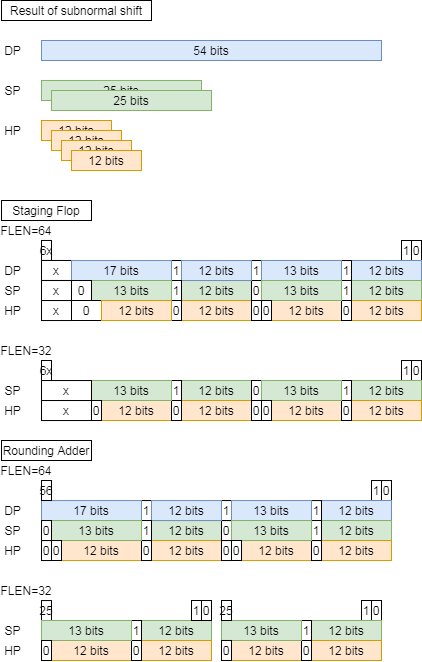

The diagram above was exported from draw.io. Its source (the exported page's mxGraphModel, read from the mxfile embedded in the PNG):
<mxGraphModel dx="1373" dy="1059" grid="1" gridSize="10" guides="1" tooltips="1" connect="1" arrows="1" fold="1" page="1" pageScale="1" pageWidth="827" pageHeight="1169" math="0" shadow="0">
  <root>
    <mxCell id="0" />
    <mxCell id="1" parent="0" />
    <mxCell id="2" value="Rounding Adder" style="text;html=1;fillColor=none;align=center;verticalAlign=middle;whiteSpace=wrap;rounded=0;strokeColor=#000000;" vertex="1" parent="1">
      <mxGeometry x="2840" y="480" width="90" height="20" as="geometry" />
    </mxCell>
    <mxCell id="3" value="FLEN=64" style="text;html=1;strokeColor=none;fillColor=none;align=center;verticalAlign=middle;whiteSpace=wrap;rounded=0;" vertex="1" parent="1">
      <mxGeometry x="2840" y="500" width="50" height="20" as="geometry" />
    </mxCell>
    <mxCell id="4" value="Staging Flop" style="text;html=1;fillColor=none;align=center;verticalAlign=middle;whiteSpace=wrap;rounded=0;strokeColor=#000000;" vertex="1" parent="1">
      <mxGeometry x="2840" y="240" width="90" height="20" as="geometry" />
    </mxCell>
    <mxCell id="5" value="FLEN=64" style="text;html=1;strokeColor=none;fillColor=none;align=center;verticalAlign=middle;whiteSpace=wrap;rounded=0;" vertex="1" parent="1">
      <mxGeometry x="2840" y="260" width="50" height="20" as="geometry" />
    </mxCell>
    <mxCell id="6" value="6x" style="rounded=0;whiteSpace=wrap;html=1;" vertex="1" parent="1">
      <mxGeometry x="2880" y="279.97" width="10" height="20" as="geometry" />
    </mxCell>
    <mxCell id="7" value="0" style="rounded=0;whiteSpace=wrap;html=1;" vertex="1" parent="1">
      <mxGeometry x="3250" y="280" width="10" height="20" as="geometry" />
    </mxCell>
    <mxCell id="8" value="1" style="rounded=0;whiteSpace=wrap;html=1;" vertex="1" parent="1">
      <mxGeometry x="3240" y="280" width="10" height="20" as="geometry" />
    </mxCell>
    <mxCell id="9" value="DP" style="text;html=1;strokeColor=none;fillColor=none;align=center;verticalAlign=middle;whiteSpace=wrap;rounded=0;" vertex="1" parent="1">
      <mxGeometry x="2840" y="300" width="23" height="20" as="geometry" />
    </mxCell>
    <mxCell id="10" value="SP" style="text;html=1;strokeColor=none;fillColor=none;align=center;verticalAlign=middle;whiteSpace=wrap;rounded=0;" vertex="1" parent="1">
      <mxGeometry x="2840" y="320.03" width="23" height="20" as="geometry" />
    </mxCell>
    <mxCell id="11" value="HP" style="text;html=1;strokeColor=none;fillColor=none;align=center;verticalAlign=middle;whiteSpace=wrap;rounded=0;" vertex="1" parent="1">
      <mxGeometry x="2840" y="340.03" width="23" height="20" as="geometry" />
    </mxCell>
    <mxCell id="12" value="FLEN=32" style="text;html=1;strokeColor=none;fillColor=none;align=center;verticalAlign=middle;whiteSpace=wrap;rounded=0;" vertex="1" parent="1">
      <mxGeometry x="2840" y="379.94000000000005" width="50" height="20" as="geometry" />
    </mxCell>
    <mxCell id="13" value="x" style="rounded=0;whiteSpace=wrap;html=1;" vertex="1" parent="1">
      <mxGeometry x="2880" y="299.97" width="30" height="20" as="geometry" />
    </mxCell>
    <mxCell id="14" value="6x" style="rounded=0;whiteSpace=wrap;html=1;" vertex="1" parent="1">
      <mxGeometry x="2880" y="400" width="10" height="20" as="geometry" />
    </mxCell>
    <mxCell id="15" value="0" style="rounded=0;whiteSpace=wrap;html=1;" vertex="1" parent="1">
      <mxGeometry x="3250" y="400.03" width="10" height="20" as="geometry" />
    </mxCell>
    <mxCell id="16" value="1" style="rounded=0;whiteSpace=wrap;html=1;" vertex="1" parent="1">
      <mxGeometry x="3240" y="400.03" width="10" height="20" as="geometry" />
    </mxCell>
    <mxCell id="17" value="12 bits" style="rounded=0;whiteSpace=wrap;html=1;fillColor=#dae8fc;strokeColor=#6c8ebf;" vertex="1" parent="1">
      <mxGeometry x="3190" y="300" width="70" height="20" as="geometry" />
    </mxCell>
    <mxCell id="18" value="12 bits" style="rounded=0;whiteSpace=wrap;html=1;fillColor=#d5e8d4;strokeColor=#82b366;" vertex="1" parent="1">
      <mxGeometry x="3020" y="320" width="70" height="20" as="geometry" />
    </mxCell>
    <mxCell id="19" value="12 bits" style="rounded=0;whiteSpace=wrap;html=1;fillColor=#d5e8d4;strokeColor=#82b366;" vertex="1" parent="1">
      <mxGeometry x="3190" y="320" width="70" height="20" as="geometry" />
    </mxCell>
    <mxCell id="20" value="12 bits" style="rounded=0;whiteSpace=wrap;html=1;fillColor=#ffe6cc;strokeColor=#d79b00;" vertex="1" parent="1">
      <mxGeometry x="3020" y="340" width="70" height="20" as="geometry" />
    </mxCell>
    <mxCell id="21" value="12 bits" style="rounded=0;whiteSpace=wrap;html=1;fillColor=#ffe6cc;strokeColor=#d79b00;" vertex="1" parent="1">
      <mxGeometry x="3110" y="340" width="70" height="20" as="geometry" />
    </mxCell>
    <mxCell id="22" value="12 bits" style="rounded=0;whiteSpace=wrap;html=1;fillColor=#ffe6cc;strokeColor=#d79b00;" vertex="1" parent="1">
      <mxGeometry x="3190" y="340" width="70" height="20" as="geometry" />
    </mxCell>
    <mxCell id="23" value="0" style="rounded=0;whiteSpace=wrap;html=1;" vertex="1" parent="1">
      <mxGeometry x="3180" y="340" width="10" height="20" as="geometry" />
    </mxCell>
    <mxCell id="24" value="0" style="rounded=0;whiteSpace=wrap;html=1;" vertex="1" parent="1">
      <mxGeometry x="3090" y="340" width="10" height="20" as="geometry" />
    </mxCell>
    <mxCell id="25" value="0" style="rounded=0;whiteSpace=wrap;html=1;" vertex="1" parent="1">
      <mxGeometry x="3090" y="320" width="10" height="20" as="geometry" />
    </mxCell>
    <mxCell id="26" value="0" style="rounded=0;whiteSpace=wrap;html=1;" vertex="1" parent="1">
      <mxGeometry x="3010" y="340" width="10" height="20" as="geometry" />
    </mxCell>
    <mxCell id="27" value="1" style="rounded=0;whiteSpace=wrap;html=1;" vertex="1" parent="1">
      <mxGeometry x="3180" y="300.03" width="10" height="20" as="geometry" />
    </mxCell>
    <mxCell id="28" value="1" style="rounded=0;whiteSpace=wrap;html=1;" vertex="1" parent="1">
      <mxGeometry x="3090" y="300.03" width="10" height="20" as="geometry" />
    </mxCell>
    <mxCell id="29" value="1" style="rounded=0;whiteSpace=wrap;html=1;" vertex="1" parent="1">
      <mxGeometry x="3010" y="300.03" width="10" height="20" as="geometry" />
    </mxCell>
    <mxCell id="30" value="13 bits" style="rounded=0;whiteSpace=wrap;html=1;fillColor=#dae8fc;strokeColor=#6c8ebf;" vertex="1" parent="1">
      <mxGeometry x="3100" y="300" width="80" height="20" as="geometry" />
    </mxCell>
    <mxCell id="31" value="12 bits" style="rounded=0;whiteSpace=wrap;html=1;fillColor=#dae8fc;strokeColor=#6c8ebf;" vertex="1" parent="1">
      <mxGeometry x="3020" y="300.03" width="70" height="20" as="geometry" />
    </mxCell>
    <mxCell id="32" value="17 bits" style="rounded=0;whiteSpace=wrap;html=1;fillColor=#dae8fc;strokeColor=#6c8ebf;" vertex="1" parent="1">
      <mxGeometry x="2910" y="300.03" width="100" height="20" as="geometry" />
    </mxCell>
    <mxCell id="33" value="1" style="rounded=0;whiteSpace=wrap;html=1;" vertex="1" parent="1">
      <mxGeometry x="3180" y="320" width="10" height="20" as="geometry" />
    </mxCell>
    <mxCell id="34" value="13 bits" style="rounded=0;whiteSpace=wrap;html=1;fillColor=#d5e8d4;strokeColor=#82b366;" vertex="1" parent="1">
      <mxGeometry x="3100" y="320" width="80" height="20" as="geometry" />
    </mxCell>
    <mxCell id="35" value="1" style="rounded=0;whiteSpace=wrap;html=1;" vertex="1" parent="1">
      <mxGeometry x="3010" y="320" width="10" height="20" as="geometry" />
    </mxCell>
    <mxCell id="36" value="13 bits" style="rounded=0;whiteSpace=wrap;html=1;fillColor=#d5e8d4;strokeColor=#82b366;" vertex="1" parent="1">
      <mxGeometry x="2930" y="320" width="80" height="20" as="geometry" />
    </mxCell>
    <mxCell id="37" value="0" style="rounded=0;whiteSpace=wrap;html=1;" vertex="1" parent="1">
      <mxGeometry x="3100" y="340" width="10" height="20" as="geometry" />
    </mxCell>
    <mxCell id="38" value="x" style="rounded=0;whiteSpace=wrap;html=1;" vertex="1" parent="1">
      <mxGeometry x="2880" y="320.03" width="30" height="20" as="geometry" />
    </mxCell>
    <mxCell id="39" value="x" style="rounded=0;whiteSpace=wrap;html=1;" vertex="1" parent="1">
      <mxGeometry x="2880" y="340.03" width="30" height="20" as="geometry" />
    </mxCell>
    <mxCell id="40" value="Result of subnormal shift" style="text;html=1;fillColor=none;align=center;verticalAlign=middle;whiteSpace=wrap;rounded=0;strokeColor=#000000;" vertex="1" parent="1">
      <mxGeometry x="2840" y="40" width="150" height="20" as="geometry" />
    </mxCell>
    <mxCell id="41" value="54 bits" style="rounded=0;whiteSpace=wrap;html=1;fillColor=#dae8fc;strokeColor=#6c8ebf;" vertex="1" parent="1">
      <mxGeometry x="2880" y="80.00000000000003" width="340" height="20" as="geometry" />
    </mxCell>
    <mxCell id="42" value="25 bits" style="rounded=0;whiteSpace=wrap;html=1;fillColor=#d5e8d4;strokeColor=#82b366;" vertex="1" parent="1">
      <mxGeometry x="2880" y="119.97000000000003" width="160" height="20" as="geometry" />
    </mxCell>
    <mxCell id="43" value="12 bits" style="rounded=0;whiteSpace=wrap;html=1;fillColor=#ffe6cc;strokeColor=#d79b00;" vertex="1" parent="1">
      <mxGeometry x="2880" y="160" width="70" height="20" as="geometry" />
    </mxCell>
    <mxCell id="44" value="25 bits" style="rounded=0;whiteSpace=wrap;html=1;fillColor=#d5e8d4;strokeColor=#82b366;" vertex="1" parent="1">
      <mxGeometry x="2890" y="130.00000000000003" width="160" height="20" as="geometry" />
    </mxCell>
    <mxCell id="45" value="DP" style="text;html=1;strokeColor=none;fillColor=none;align=center;verticalAlign=middle;whiteSpace=wrap;rounded=0;" vertex="1" parent="1">
      <mxGeometry x="2840" y="80" width="23" height="20" as="geometry" />
    </mxCell>
    <mxCell id="46" value="SP" style="text;html=1;strokeColor=none;fillColor=none;align=center;verticalAlign=middle;whiteSpace=wrap;rounded=0;" vertex="1" parent="1">
      <mxGeometry x="2840" y="120.02999999999997" width="23" height="20" as="geometry" />
    </mxCell>
    <mxCell id="47" value="HP" style="text;html=1;strokeColor=none;fillColor=none;align=center;verticalAlign=middle;whiteSpace=wrap;rounded=0;" vertex="1" parent="1">
      <mxGeometry x="2840" y="159.99999999999997" width="23" height="20" as="geometry" />
    </mxCell>
    <mxCell id="48" value="0" style="rounded=0;whiteSpace=wrap;html=1;" vertex="1" parent="1">
      <mxGeometry x="2910" y="340" width="30" height="20" as="geometry" />
    </mxCell>
    <mxCell id="49" value="0" style="rounded=0;whiteSpace=wrap;html=1;" vertex="1" parent="1">
      <mxGeometry x="2910" y="320" width="20" height="20" as="geometry" />
    </mxCell>
    <mxCell id="50" value="0" style="rounded=0;whiteSpace=wrap;html=1;" vertex="1" parent="1">
      <mxGeometry x="3220" y="520.03" width="10" height="20" as="geometry" />
    </mxCell>
    <mxCell id="51" value="1" style="rounded=0;whiteSpace=wrap;html=1;" vertex="1" parent="1">
      <mxGeometry x="3210" y="520.03" width="10" height="20" as="geometry" />
    </mxCell>
    <mxCell id="52" value="DP" style="text;html=1;strokeColor=none;fillColor=none;align=center;verticalAlign=middle;whiteSpace=wrap;rounded=0;" vertex="1" parent="1">
      <mxGeometry x="2840" y="540.03" width="23" height="20" as="geometry" />
    </mxCell>
    <mxCell id="53" value="SP" style="text;html=1;strokeColor=none;fillColor=none;align=center;verticalAlign=middle;whiteSpace=wrap;rounded=0;" vertex="1" parent="1">
      <mxGeometry x="2840" y="560.06" width="23" height="20" as="geometry" />
    </mxCell>
    <mxCell id="54" value="HP" style="text;html=1;strokeColor=none;fillColor=none;align=center;verticalAlign=middle;whiteSpace=wrap;rounded=0;" vertex="1" parent="1">
      <mxGeometry x="2840" y="580.06" width="23" height="20" as="geometry" />
    </mxCell>
    <mxCell id="55" value="12 bits" style="rounded=0;whiteSpace=wrap;html=1;fillColor=#dae8fc;strokeColor=#6c8ebf;" vertex="1" parent="1">
      <mxGeometry x="3160" y="540.03" width="70" height="20" as="geometry" />
    </mxCell>
    <mxCell id="56" value="12 bits" style="rounded=0;whiteSpace=wrap;html=1;fillColor=#d5e8d4;strokeColor=#82b366;" vertex="1" parent="1">
      <mxGeometry x="2990" y="560.03" width="70" height="20" as="geometry" />
    </mxCell>
    <mxCell id="57" value="12 bits" style="rounded=0;whiteSpace=wrap;html=1;fillColor=#ffe6cc;strokeColor=#d79b00;" vertex="1" parent="1">
      <mxGeometry x="2900" y="580.03" width="80" height="20" as="geometry" />
    </mxCell>
    <mxCell id="58" value="12 bits" style="rounded=0;whiteSpace=wrap;html=1;fillColor=#d5e8d4;strokeColor=#82b366;" vertex="1" parent="1">
      <mxGeometry x="3160" y="560.03" width="70" height="20" as="geometry" />
    </mxCell>
    <mxCell id="59" value="12 bits" style="rounded=0;whiteSpace=wrap;html=1;fillColor=#ffe6cc;strokeColor=#d79b00;" vertex="1" parent="1">
      <mxGeometry x="2990" y="580.03" width="70" height="20" as="geometry" />
    </mxCell>
    <mxCell id="60" value="12 bits" style="rounded=0;whiteSpace=wrap;html=1;fillColor=#ffe6cc;strokeColor=#d79b00;" vertex="1" parent="1">
      <mxGeometry x="3080" y="580.03" width="70" height="20" as="geometry" />
    </mxCell>
    <mxCell id="61" value="12 bits" style="rounded=0;whiteSpace=wrap;html=1;fillColor=#ffe6cc;strokeColor=#d79b00;" vertex="1" parent="1">
      <mxGeometry x="3160" y="580.03" width="70" height="20" as="geometry" />
    </mxCell>
    <mxCell id="62" value="0" style="rounded=0;whiteSpace=wrap;html=1;" vertex="1" parent="1">
      <mxGeometry x="3150" y="580.03" width="10" height="20" as="geometry" />
    </mxCell>
    <mxCell id="63" value="0" style="rounded=0;whiteSpace=wrap;html=1;" vertex="1" parent="1">
      <mxGeometry x="3060" y="580.03" width="10" height="20" as="geometry" />
    </mxCell>
    <mxCell id="64" value="0" style="rounded=0;whiteSpace=wrap;html=1;" vertex="1" parent="1">
      <mxGeometry x="3060" y="560.03" width="10" height="20" as="geometry" />
    </mxCell>
    <mxCell id="65" value="0" style="rounded=0;whiteSpace=wrap;html=1;" vertex="1" parent="1">
      <mxGeometry x="2980" y="580.03" width="10" height="20" as="geometry" />
    </mxCell>
    <mxCell id="66" value="1" style="rounded=0;whiteSpace=wrap;html=1;" vertex="1" parent="1">
      <mxGeometry x="3150" y="540.06" width="10" height="20" as="geometry" />
    </mxCell>
    <mxCell id="67" value="1" style="rounded=0;whiteSpace=wrap;html=1;" vertex="1" parent="1">
      <mxGeometry x="3060" y="540.06" width="10" height="20" as="geometry" />
    </mxCell>
    <mxCell id="68" value="1" style="rounded=0;whiteSpace=wrap;html=1;" vertex="1" parent="1">
      <mxGeometry x="2980" y="540.06" width="10" height="20" as="geometry" />
    </mxCell>
    <mxCell id="69" value="13 bits" style="rounded=0;whiteSpace=wrap;html=1;fillColor=#dae8fc;strokeColor=#6c8ebf;" vertex="1" parent="1">
      <mxGeometry x="3070" y="540.03" width="80" height="20" as="geometry" />
    </mxCell>
    <mxCell id="70" value="12 bits" style="rounded=0;whiteSpace=wrap;html=1;fillColor=#dae8fc;strokeColor=#6c8ebf;" vertex="1" parent="1">
      <mxGeometry x="2990" y="540.06" width="70" height="20" as="geometry" />
    </mxCell>
    <mxCell id="71" value="17 bits" style="rounded=0;whiteSpace=wrap;html=1;fillColor=#dae8fc;strokeColor=#6c8ebf;" vertex="1" parent="1">
      <mxGeometry x="2880" y="540.06" width="100" height="20" as="geometry" />
    </mxCell>
    <mxCell id="72" value="1" style="rounded=0;whiteSpace=wrap;html=1;" vertex="1" parent="1">
      <mxGeometry x="3150" y="560.03" width="10" height="20" as="geometry" />
    </mxCell>
    <mxCell id="73" value="13 bits" style="rounded=0;whiteSpace=wrap;html=1;fillColor=#d5e8d4;strokeColor=#82b366;" vertex="1" parent="1">
      <mxGeometry x="3070" y="560.03" width="80" height="20" as="geometry" />
    </mxCell>
    <mxCell id="74" value="1" style="rounded=0;whiteSpace=wrap;html=1;" vertex="1" parent="1">
      <mxGeometry x="2980" y="560.03" width="10" height="20" as="geometry" />
    </mxCell>
    <mxCell id="75" value="13 bits" style="rounded=0;whiteSpace=wrap;html=1;fillColor=#d5e8d4;strokeColor=#82b366;" vertex="1" parent="1">
      <mxGeometry x="2890" y="560.03" width="90" height="20" as="geometry" />
    </mxCell>
    <mxCell id="76" value="0" style="rounded=0;whiteSpace=wrap;html=1;" vertex="1" parent="1">
      <mxGeometry x="2880" y="580.03" width="10" height="20" as="geometry" />
    </mxCell>
    <mxCell id="77" value="0" style="rounded=0;whiteSpace=wrap;html=1;" vertex="1" parent="1">
      <mxGeometry x="2880" y="560.03" width="10" height="20" as="geometry" />
    </mxCell>
    <mxCell id="78" value="FLEN=32" style="text;html=1;strokeColor=none;fillColor=none;align=center;verticalAlign=middle;whiteSpace=wrap;rounded=0;" vertex="1" parent="1">
      <mxGeometry x="2840" y="620" width="50" height="20" as="geometry" />
    </mxCell>
    <mxCell id="79" value="25" style="rounded=0;whiteSpace=wrap;html=1;" vertex="1" parent="1">
      <mxGeometry x="2880" y="640.06" width="10" height="20" as="geometry" />
    </mxCell>
    <mxCell id="80" value="0" style="rounded=0;whiteSpace=wrap;html=1;" vertex="1" parent="1">
      <mxGeometry x="3210" y="639.9999999999999" width="10" height="20" as="geometry" />
    </mxCell>
    <mxCell id="81" value="1" style="rounded=0;whiteSpace=wrap;html=1;" vertex="1" parent="1">
      <mxGeometry x="3200" y="639.9999999999999" width="10" height="20" as="geometry" />
    </mxCell>
    <mxCell id="82" value="56" style="rounded=0;whiteSpace=wrap;html=1;" vertex="1" parent="1">
      <mxGeometry x="2880" y="520" width="10" height="20" as="geometry" />
    </mxCell>
    <mxCell id="83" value="12 bits" style="rounded=0;whiteSpace=wrap;html=1;fillColor=#ffe6cc;strokeColor=#d79b00;" vertex="1" parent="1">
      <mxGeometry x="2890" y="170" width="70" height="20" as="geometry" />
    </mxCell>
    <mxCell id="84" value="12 bits" style="rounded=0;whiteSpace=wrap;html=1;fillColor=#ffe6cc;strokeColor=#d79b00;" vertex="1" parent="1">
      <mxGeometry x="2900" y="180" width="70" height="20" as="geometry" />
    </mxCell>
    <mxCell id="85" value="12 bits" style="rounded=0;whiteSpace=wrap;html=1;fillColor=#ffe6cc;strokeColor=#d79b00;" vertex="1" parent="1">
      <mxGeometry x="2910" y="190" width="70" height="20" as="geometry" />
    </mxCell>
    <mxCell id="86" value="SP" style="text;html=1;strokeColor=none;fillColor=none;align=center;verticalAlign=middle;whiteSpace=wrap;rounded=0;" vertex="1" parent="1">
      <mxGeometry x="2840" y="420.03" width="23" height="20" as="geometry" />
    </mxCell>
    <mxCell id="87" value="HP" style="text;html=1;strokeColor=none;fillColor=none;align=center;verticalAlign=middle;whiteSpace=wrap;rounded=0;" vertex="1" parent="1">
      <mxGeometry x="2840" y="440.03" width="23" height="20" as="geometry" />
    </mxCell>
    <mxCell id="88" value="12 bits" style="rounded=0;whiteSpace=wrap;html=1;fillColor=#d5e8d4;strokeColor=#82b366;" vertex="1" parent="1">
      <mxGeometry x="3020" y="420" width="70" height="20" as="geometry" />
    </mxCell>
    <mxCell id="89" value="12 bits" style="rounded=0;whiteSpace=wrap;html=1;fillColor=#ffe6cc;strokeColor=#d79b00;" vertex="1" parent="1">
      <mxGeometry x="2940" y="440" width="70" height="20" as="geometry" />
    </mxCell>
    <mxCell id="90" value="12 bits" style="rounded=0;whiteSpace=wrap;html=1;fillColor=#d5e8d4;strokeColor=#82b366;" vertex="1" parent="1">
      <mxGeometry x="3190" y="420" width="70" height="20" as="geometry" />
    </mxCell>
    <mxCell id="91" value="12 bits" style="rounded=0;whiteSpace=wrap;html=1;fillColor=#ffe6cc;strokeColor=#d79b00;" vertex="1" parent="1">
      <mxGeometry x="3020" y="440" width="70" height="20" as="geometry" />
    </mxCell>
    <mxCell id="92" value="12 bits" style="rounded=0;whiteSpace=wrap;html=1;fillColor=#ffe6cc;strokeColor=#d79b00;" vertex="1" parent="1">
      <mxGeometry x="3110" y="440" width="70" height="20" as="geometry" />
    </mxCell>
    <mxCell id="93" value="12 bits" style="rounded=0;whiteSpace=wrap;html=1;fillColor=#ffe6cc;strokeColor=#d79b00;" vertex="1" parent="1">
      <mxGeometry x="3190" y="440" width="70" height="20" as="geometry" />
    </mxCell>
    <mxCell id="94" value="0" style="rounded=0;whiteSpace=wrap;html=1;" vertex="1" parent="1">
      <mxGeometry x="3180" y="440" width="10" height="20" as="geometry" />
    </mxCell>
    <mxCell id="95" value="0" style="rounded=0;whiteSpace=wrap;html=1;" vertex="1" parent="1">
      <mxGeometry x="3090" y="440" width="10" height="20" as="geometry" />
    </mxCell>
    <mxCell id="96" value="0" style="rounded=0;whiteSpace=wrap;html=1;" vertex="1" parent="1">
      <mxGeometry x="3090" y="420" width="10" height="20" as="geometry" />
    </mxCell>
    <mxCell id="97" value="0" style="rounded=0;whiteSpace=wrap;html=1;" vertex="1" parent="1">
      <mxGeometry x="3010" y="440" width="10" height="20" as="geometry" />
    </mxCell>
    <mxCell id="98" value="1" style="rounded=0;whiteSpace=wrap;html=1;" vertex="1" parent="1">
      <mxGeometry x="3180" y="420" width="10" height="20" as="geometry" />
    </mxCell>
    <mxCell id="99" value="13 bits" style="rounded=0;whiteSpace=wrap;html=1;fillColor=#d5e8d4;strokeColor=#82b366;" vertex="1" parent="1">
      <mxGeometry x="3100" y="420" width="80" height="20" as="geometry" />
    </mxCell>
    <mxCell id="100" value="1" style="rounded=0;whiteSpace=wrap;html=1;" vertex="1" parent="1">
      <mxGeometry x="3010" y="420" width="10" height="20" as="geometry" />
    </mxCell>
    <mxCell id="101" value="13 bits" style="rounded=0;whiteSpace=wrap;html=1;fillColor=#d5e8d4;strokeColor=#82b366;" vertex="1" parent="1">
      <mxGeometry x="2930" y="420" width="80" height="20" as="geometry" />
    </mxCell>
    <mxCell id="102" value="0" style="rounded=0;whiteSpace=wrap;html=1;" vertex="1" parent="1">
      <mxGeometry x="3100" y="440" width="10" height="20" as="geometry" />
    </mxCell>
    <mxCell id="103" value="x" style="rounded=0;whiteSpace=wrap;html=1;" vertex="1" parent="1">
      <mxGeometry x="2880" y="420.03" width="50" height="20" as="geometry" />
    </mxCell>
    <mxCell id="104" value="x" style="rounded=0;whiteSpace=wrap;html=1;" vertex="1" parent="1">
      <mxGeometry x="2880" y="440.03" width="50" height="20" as="geometry" />
    </mxCell>
    <mxCell id="105" value="0" style="rounded=0;whiteSpace=wrap;html=1;" vertex="1" parent="1">
      <mxGeometry x="2930" y="440" width="10" height="20" as="geometry" />
    </mxCell>
    <mxCell id="106" value="0" style="rounded=0;whiteSpace=wrap;html=1;" vertex="1" parent="1">
      <mxGeometry x="3070" y="580" width="10" height="20" as="geometry" />
    </mxCell>
    <mxCell id="107" value="SP" style="text;html=1;strokeColor=none;fillColor=none;align=center;verticalAlign=middle;whiteSpace=wrap;rounded=0;" vertex="1" parent="1">
      <mxGeometry x="2840" y="660.03" width="23" height="20" as="geometry" />
    </mxCell>
    <mxCell id="108" value="HP" style="text;html=1;strokeColor=none;fillColor=none;align=center;verticalAlign=middle;whiteSpace=wrap;rounded=0;" vertex="1" parent="1">
      <mxGeometry x="2840" y="680.03" width="23" height="20" as="geometry" />
    </mxCell>
    <mxCell id="109" value="12 bits" style="rounded=0;whiteSpace=wrap;html=1;fillColor=#d5e8d4;strokeColor=#82b366;" vertex="1" parent="1">
      <mxGeometry x="2980" y="660" width="70" height="20" as="geometry" />
    </mxCell>
    <mxCell id="110" value="12 bits" style="rounded=0;whiteSpace=wrap;html=1;fillColor=#ffe6cc;strokeColor=#d79b00;" vertex="1" parent="1">
      <mxGeometry x="2890" y="680" width="80" height="20" as="geometry" />
    </mxCell>
    <mxCell id="111" value="12 bits" style="rounded=0;whiteSpace=wrap;html=1;fillColor=#d5e8d4;strokeColor=#82b366;" vertex="1" parent="1">
      <mxGeometry x="3150" y="660" width="70" height="20" as="geometry" />
    </mxCell>
    <mxCell id="112" value="12 bits" style="rounded=0;whiteSpace=wrap;html=1;fillColor=#ffe6cc;strokeColor=#d79b00;" vertex="1" parent="1">
      <mxGeometry x="2980" y="680" width="70" height="20" as="geometry" />
    </mxCell>
    <mxCell id="113" value="12 bits" style="rounded=0;whiteSpace=wrap;html=1;fillColor=#ffe6cc;strokeColor=#d79b00;" vertex="1" parent="1">
      <mxGeometry x="3070" y="680" width="70" height="20" as="geometry" />
    </mxCell>
    <mxCell id="114" value="12 bits" style="rounded=0;whiteSpace=wrap;html=1;fillColor=#ffe6cc;strokeColor=#d79b00;" vertex="1" parent="1">
      <mxGeometry x="3150" y="680" width="70" height="20" as="geometry" />
    </mxCell>
    <mxCell id="115" value="0" style="rounded=0;whiteSpace=wrap;html=1;" vertex="1" parent="1">
      <mxGeometry x="3140" y="680" width="10" height="20" as="geometry" />
    </mxCell>
    <mxCell id="116" value="0" style="rounded=0;whiteSpace=wrap;html=1;" vertex="1" parent="1">
      <mxGeometry x="2970" y="680" width="10" height="20" as="geometry" />
    </mxCell>
    <mxCell id="117" value="1" style="rounded=0;whiteSpace=wrap;html=1;" vertex="1" parent="1">
      <mxGeometry x="3140" y="660" width="10" height="20" as="geometry" />
    </mxCell>
    <mxCell id="118" value="13 bits" style="rounded=0;whiteSpace=wrap;html=1;fillColor=#d5e8d4;strokeColor=#82b366;" vertex="1" parent="1">
      <mxGeometry x="3060" y="660" width="80" height="20" as="geometry" />
    </mxCell>
    <mxCell id="119" value="1" style="rounded=0;whiteSpace=wrap;html=1;" vertex="1" parent="1">
      <mxGeometry x="2970" y="660" width="10" height="20" as="geometry" />
    </mxCell>
    <mxCell id="120" value="13 bits" style="rounded=0;whiteSpace=wrap;html=1;fillColor=#d5e8d4;strokeColor=#82b366;" vertex="1" parent="1">
      <mxGeometry x="2880" y="660" width="90" height="20" as="geometry" />
    </mxCell>
    <mxCell id="121" value="0" style="rounded=0;whiteSpace=wrap;html=1;" vertex="1" parent="1">
      <mxGeometry x="2880" y="680" width="10" height="20" as="geometry" />
    </mxCell>
    <mxCell id="122" value="0" style="rounded=0;whiteSpace=wrap;html=1;" vertex="1" parent="1">
      <mxGeometry x="3060" y="679.97" width="10" height="20" as="geometry" />
    </mxCell>
    <mxCell id="123" value="0" style="rounded=0;whiteSpace=wrap;html=1;" vertex="1" parent="1">
      <mxGeometry x="3040" y="639.9999999999999" width="10" height="20" as="geometry" />
    </mxCell>
    <mxCell id="124" value="1" style="rounded=0;whiteSpace=wrap;html=1;" vertex="1" parent="1">
      <mxGeometry x="3030" y="639.9999999999999" width="10" height="20" as="geometry" />
    </mxCell>
    <mxCell id="125" value="25" style="rounded=0;whiteSpace=wrap;html=1;" vertex="1" parent="1">
      <mxGeometry x="3060" y="640" width="10" height="20" as="geometry" />
    </mxCell>
    <mxCell id="126" value="0" style="rounded=0;whiteSpace=wrap;html=1;" vertex="1" parent="1">
      <mxGeometry x="2890" y="580" width="10" height="20" as="geometry" />
    </mxCell>
    <mxCell id="127" value="12 bits" style="rounded=0;whiteSpace=wrap;html=1;fillColor=#ffe6cc;strokeColor=#d79b00;" vertex="1" parent="1">
      <mxGeometry x="2940" y="340" width="70" height="20" as="geometry" />
    </mxCell>
  </root>
</mxGraphModel>